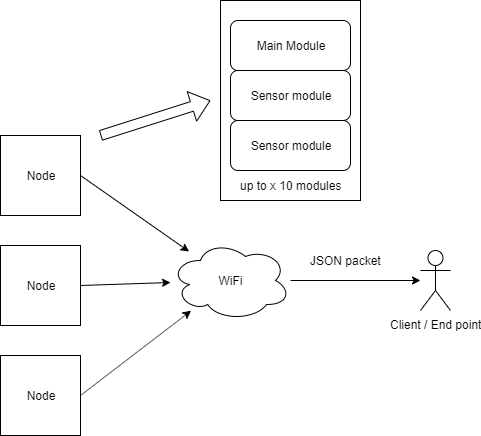

The diagram above was exported from draw.io. Its source (the exported page's mxGraphModel, read from the mxfile embedded in the PNG):
<mxGraphModel dx="1422" dy="745" grid="1" gridSize="10" guides="1" tooltips="1" connect="1" arrows="1" fold="1" page="1" pageScale="1" pageWidth="827" pageHeight="1169" math="0" shadow="0">
  <root>
    <mxCell id="0" />
    <mxCell id="1" parent="0" />
    <mxCell id="Zu_9VGdo2t3QwX3un4ym-18" value="" style="rounded=0;whiteSpace=wrap;html=1;" vertex="1" parent="1">
      <mxGeometry x="350" y="20" width="140" height="200" as="geometry" />
    </mxCell>
    <mxCell id="Zu_9VGdo2t3QwX3un4ym-1" value="Node" style="whiteSpace=wrap;html=1;aspect=fixed;" vertex="1" parent="1">
      <mxGeometry x="130" y="155" width="80" height="80" as="geometry" />
    </mxCell>
    <mxCell id="Zu_9VGdo2t3QwX3un4ym-2" value="WiFi" style="ellipse;shape=cloud;whiteSpace=wrap;html=1;" vertex="1" parent="1">
      <mxGeometry x="300" y="260" width="120" height="80" as="geometry" />
    </mxCell>
    <mxCell id="Zu_9VGdo2t3QwX3un4ym-3" value="Client / End point" style="shape=umlActor;verticalLabelPosition=bottom;labelBackgroundColor=#ffffff;verticalAlign=top;html=1;outlineConnect=0;" vertex="1" parent="1">
      <mxGeometry x="550" y="270" width="30" height="60" as="geometry" />
    </mxCell>
    <mxCell id="Zu_9VGdo2t3QwX3un4ym-5" value="Node" style="whiteSpace=wrap;html=1;aspect=fixed;" vertex="1" parent="1">
      <mxGeometry x="130" y="265" width="80" height="80" as="geometry" />
    </mxCell>
    <mxCell id="Zu_9VGdo2t3QwX3un4ym-6" value="Node" style="whiteSpace=wrap;html=1;aspect=fixed;" vertex="1" parent="1">
      <mxGeometry x="130" y="375" width="80" height="80" as="geometry" />
    </mxCell>
    <mxCell id="Zu_9VGdo2t3QwX3un4ym-9" value="" style="endArrow=classic;html=1;exitX=1;exitY=0.5;exitDx=0;exitDy=0;" edge="1" parent="1" source="Zu_9VGdo2t3QwX3un4ym-1" target="Zu_9VGdo2t3QwX3un4ym-2">
      <mxGeometry width="50" height="50" relative="1" as="geometry">
        <mxPoint x="220" y="290" as="sourcePoint" />
        <mxPoint x="270" y="240" as="targetPoint" />
      </mxGeometry>
    </mxCell>
    <mxCell id="Zu_9VGdo2t3QwX3un4ym-10" value="" style="endArrow=classic;html=1;exitX=1;exitY=0.5;exitDx=0;exitDy=0;" edge="1" parent="1" source="Zu_9VGdo2t3QwX3un4ym-5" target="Zu_9VGdo2t3QwX3un4ym-2">
      <mxGeometry width="50" height="50" relative="1" as="geometry">
        <mxPoint x="220" y="410" as="sourcePoint" />
        <mxPoint x="270" y="360" as="targetPoint" />
      </mxGeometry>
    </mxCell>
    <mxCell id="Zu_9VGdo2t3QwX3un4ym-11" value="" style="endArrow=classic;html=1;exitX=1;exitY=0.5;exitDx=0;exitDy=0;" edge="1" parent="1" source="Zu_9VGdo2t3QwX3un4ym-6" target="Zu_9VGdo2t3QwX3un4ym-2">
      <mxGeometry width="50" height="50" relative="1" as="geometry">
        <mxPoint x="300" y="520" as="sourcePoint" />
        <mxPoint x="350" y="470" as="targetPoint" />
      </mxGeometry>
    </mxCell>
    <mxCell id="Zu_9VGdo2t3QwX3un4ym-13" value="" style="endArrow=classic;html=1;" edge="1" parent="1" source="Zu_9VGdo2t3QwX3un4ym-2" target="Zu_9VGdo2t3QwX3un4ym-3">
      <mxGeometry width="50" height="50" relative="1" as="geometry">
        <mxPoint x="420" y="350" as="sourcePoint" />
        <mxPoint x="560" y="310" as="targetPoint" />
      </mxGeometry>
    </mxCell>
    <mxCell id="Zu_9VGdo2t3QwX3un4ym-14" value="Main Module" style="rounded=1;whiteSpace=wrap;html=1;" vertex="1" parent="1">
      <mxGeometry x="360" y="40" width="120" height="50" as="geometry" />
    </mxCell>
    <mxCell id="Zu_9VGdo2t3QwX3un4ym-15" value="Sensor module" style="rounded=1;whiteSpace=wrap;html=1;" vertex="1" parent="1">
      <mxGeometry x="360" y="90" width="120" height="50" as="geometry" />
    </mxCell>
    <mxCell id="Zu_9VGdo2t3QwX3un4ym-16" value="Sensor module" style="rounded=1;whiteSpace=wrap;html=1;" vertex="1" parent="1">
      <mxGeometry x="360" y="140" width="120" height="50" as="geometry" />
    </mxCell>
    <mxCell id="Zu_9VGdo2t3QwX3un4ym-17" value="" style="shape=flexArrow;endArrow=classic;html=1;" edge="1" parent="1">
      <mxGeometry width="50" height="50" relative="1" as="geometry">
        <mxPoint x="230" y="155" as="sourcePoint" />
        <mxPoint x="340" y="120" as="targetPoint" />
      </mxGeometry>
    </mxCell>
    <mxCell id="Zu_9VGdo2t3QwX3un4ym-19" value="JSON packet" style="text;html=1;align=center;verticalAlign=middle;resizable=0;points=[];;autosize=1;" vertex="1" parent="1">
      <mxGeometry x="430" y="270" width="90" height="20" as="geometry" />
    </mxCell>
    <mxCell id="Zu_9VGdo2t3QwX3un4ym-20" value="up to x 10 modules" style="text;html=1;align=center;verticalAlign=middle;resizable=0;points=[];;autosize=1;" vertex="1" parent="1">
      <mxGeometry x="360" y="195" width="120" height="20" as="geometry" />
    </mxCell>
  </root>
</mxGraphModel>